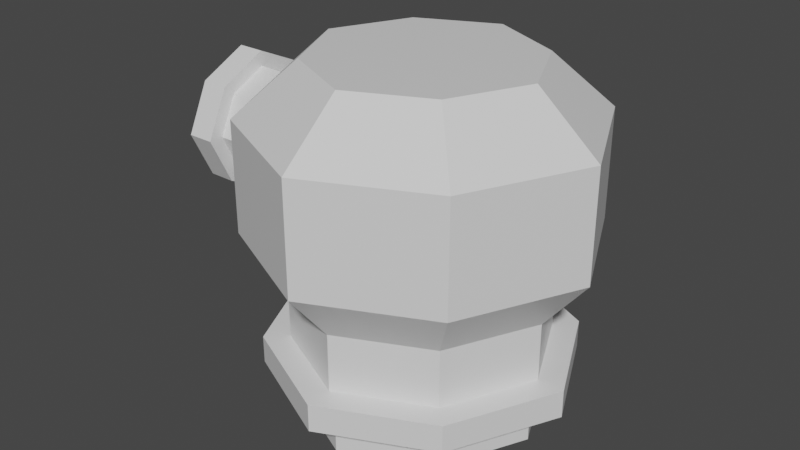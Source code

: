 # Source: turretRed.blend  (saved by Blender 2.81.16; exported with 4.5.12 LTS)
import bpy
from mathutils import Matrix  # noqa: F401  (used for matrix-valued properties, if any)

bpy.ops.wm.read_factory_settings(use_empty=True)
scene = bpy.context.scene
scene.name = 'Scene'

# ---- collections
col_collection = bpy.data.collections.new('Collection'); scene.collection.children.link(col_collection)

# ---- materials (node trees are filled in below, after node groups)
mat_material = bpy.data.materials.new('Material')
mat_material.alpha_threshold = 0.0
mat_material.use_transparent_shadow = False
mat_material.line_color = (0.0, 0.0, 0.0, 1.0)

# ---- material node trees
mat_material.use_nodes = True; mat_material.node_tree.nodes.clear()
_N = mat_material.node_tree.nodes; _L = mat_material.node_tree.links
n0 = _N.new('ShaderNodeOutputMaterial'); n0.name = 'Material Output'; n0.location = (300, 300)
n1 = _N.new('ShaderNodeBsdfPrincipled'); n1.name = 'Principled BSDF'; n1.location = (10, 300)
n1.distribution = 'GGX'
n1.subsurface_method = 'BURLEY'
n1.inputs[2].default_value = 0.4
n1.inputs[3].default_value = 1.45
n1.inputs[27].default_value = (0.0, 0.0, 0.0, 1.0)
n1.inputs[28].default_value = 1.0
_L.new(n1.outputs[0], n0.inputs[0])
n0.is_active_output = True

# ---- world
world_world = bpy.data.worlds.new('World'); scene.world = world_world
world_world.use_nodes = True; world_world.node_tree.nodes.clear()
_N = world_world.node_tree.nodes; _L = world_world.node_tree.links
n0 = _N.new('ShaderNodeOutputWorld'); n0.name = 'World Output'; n0.location = (300, 300)
n1 = _N.new('ShaderNodeBackground'); n1.name = 'Background'; n1.location = (10, 300)
n1.inputs[0].default_value = (0.05088, 0.05088, 0.05088, 1.0)
_L.new(n1.outputs[0], n0.inputs[0])
n0.is_active_output = True
world_world.color = (0.05088, 0.05088, 0.05088)
world_world.use_sun_shadow = False
world_world.sun_shadow_jitter_overblur = 0.0

# ---- meshes
me_cube = bpy.data.meshes.new('Cube')
me_cube.from_pydata([(0.404, 0.404, 0.1758), (0.404, 0.404, -0.02055), (0.404, -0.404, 0.1758), (0.404, -0.404, -0.02055), (-0.404, 0.404, 0.1758), (-0.404, 0.404, -0.02055), (-0.404, -0.404, 0.1758), (-0.404, -0.404, -0.02055), (-0.5947, 0.0, -0.02055), (0.0, 0.5947, -0.02055), (0.0, -0.5947, 0.1758), (0.5947, 0.0, 0.1758), (0.0, -0.5947, -0.02055), (-0.5947, 0.0, 0.1758), (0.0, 0.5947, 0.1758), (0.5947, 0.0, -0.02055), (0.0, 0.0, -0.02055), (0.0, -0.7539, 0.1758), (-0.5121, -0.5121, 0.1758), (0.7539, 0.0, 0.1758), (0.5121, -0.5121, 0.1758), (-0.7539, 0.0, 0.1758), (-0.5121, 0.5121, 0.1758), (0.0, 0.7539, 0.1758), (0.5121, 0.5121, 0.1758), (2.98e-08, -0.6257, 0.3084), (0.0, -0.7539, 0.3084), (-0.5121, -0.5121, 0.3084), (0.7539, 0.0, 0.3084), (0.5121, -0.5121, 0.3084), (-0.7539, 0.0, 0.3084), (-0.5121, 0.5121, 0.3084), (0.0, 0.7539, 0.3084), (0.5121, 0.5121, 0.3084), (-0.9715, 0.1872, 1.263), (-0.425, -0.425, 0.3084), (0.6257, -2.98e-08, 0.3084), (0.425, -0.425, 0.3084), (-0.6257, 1.127e-09, 0.3084), (-0.425, 0.425, 0.3084), (0.0, 0.6257, 0.3084), (0.425, 0.425, 0.3084), (4.074e-08, -0.8324, 0.84), (-0.7751, 0.1872, 1.263), (-0.9715, -0.1809, 1.263), (-0.7751, -0.1809, 1.263), (-0.9715, 0.1872, 0.8951), (-0.7751, 0.1872, 0.8951), (-0.9715, -0.1809, 0.8951), (-0.7751, -0.1809, 0.8951), (-0.7751, 0.003102, 0.8082), (-0.7751, 0.2741, 1.079), (-0.9715, -0.2678, 1.079), (-0.9715, 0.003102, 1.35), (-0.7751, -0.2678, 1.079), (-0.9715, 0.003102, 0.8082), (-0.9715, 0.2741, 1.079), (-0.7751, 0.003102, 1.35), (-0.7751, 0.003102, 1.079), (-0.9715, -0.3404, 1.079), (-0.9715, -0.2302, 0.8458), (-0.9715, 0.003102, 1.423), (-0.9715, -0.2302, 1.312), (-0.9715, 0.003102, 0.7356), (-0.9715, 0.2364, 0.8458), (-0.9715, 0.3466, 1.079), (-0.9715, 0.2364, 1.312), (-1.104, -0.2132, 1.079), (-1.104, -0.3404, 1.079), (-1.104, -0.2302, 0.8458), (-1.104, 0.003102, 1.423), (-1.104, -0.2302, 1.312), (-1.104, 0.003102, 0.7356), (-1.104, 0.2364, 0.8458), (-1.104, 0.3466, 1.079), (-1.104, 0.2364, 1.312), (-1.104, -0.1438, 0.9322), (-1.104, 0.003102, 1.295), (-1.104, -0.1438, 1.226), (-1.104, 0.003102, 0.8628), (-1.104, 0.1501, 0.9322), (-1.104, 0.2194, 1.079), (-1.104, 0.1501, 1.226), (2.98e-08, -0.6257, 0.5854), (-0.425, -0.425, 0.5854), (0.6257, -2.98e-08, 0.5854), (0.425, -0.425, 0.5854), (-0.6257, 1.127e-09, 0.5854), (-0.425, 0.425, 0.5854), (0.0, 0.6257, 0.5854), (0.425, 0.425, 0.5854), (4.074e-08, -0.8324, 1.361), (-0.5654, -0.5654, 0.84), (0.8324, -3.855e-08, 0.84), (0.5654, -0.5654, 0.84), (-0.8324, 2.593e-09, 0.84), (-0.5654, 0.5654, 0.84), (1.094e-09, 0.8324, 0.84), (0.5654, 0.5654, 0.84), (2.787e-08, -0.5366, 1.613), (-0.5654, -0.5654, 1.361), (0.8324, -3.855e-08, 1.361), (0.5654, -0.5654, 1.361), (-0.8324, 2.593e-09, 1.361), (-0.5654, 0.5654, 1.361), (1.094e-09, 0.8324, 1.361), (0.5654, 0.5654, 1.361), (-0.3645, -0.3645, 1.613), (0.5366, -2.167e-08, 1.613), (0.3645, -0.3645, 1.613), (-0.5366, 4.856e-09, 1.613), (-0.3645, 0.3645, 1.613), (2.314e-09, 0.5366, 1.613), (0.3645, 0.3645, 1.613), (2.787e-08, -2.167e-08, 1.613), (-0.8765, -0.2132, 1.079), (-0.8765, -0.1438, 0.9322), (-0.8765, 0.003102, 1.295), (-0.8765, -0.1438, 1.226), (-0.8765, 0.003102, 0.8628), (-0.8765, 0.1501, 0.9322), (-0.8765, 0.2194, 1.079), (-0.8765, 0.1501, 1.226), (-0.8765, 0.003102, 1.079)], [], [(10, 2, 20, 17), (12, 10, 6, 7), (8, 13, 4, 5), (16, 15, 3, 12), (15, 11, 2, 3), (9, 14, 0, 1), (5, 4, 14, 9), (1, 0, 11, 15), (8, 16, 12, 7), (5, 9, 16, 8), (9, 1, 15, 16), (7, 6, 13, 8), (3, 2, 10, 12), (2, 11, 19, 20), (14, 4, 22, 23), (4, 13, 21, 22), (18, 17, 26, 27), (22, 21, 30, 31), (17, 20, 29, 26), (21, 18, 27, 30), (0, 14, 23, 24), (13, 6, 18, 21), (6, 10, 17, 18), (11, 0, 24, 19), (30, 27, 35, 38), (29, 28, 36, 37), (33, 32, 40, 41), (28, 33, 41, 36), (23, 22, 31, 32), (19, 24, 33, 28), (24, 23, 32, 33), (20, 19, 28, 29), (41, 40, 89, 90), (36, 41, 90, 85), (40, 39, 88, 89), (35, 25, 83, 84), (26, 29, 37, 25), (31, 30, 38, 39), (27, 26, 25, 35), (32, 31, 39, 40), (52, 44, 62, 59), (54, 52, 48, 49), (50, 55, 46, 47), (58, 57, 45, 54), (57, 53, 44, 45), (51, 56, 34, 43), (47, 46, 56, 51), (43, 34, 53, 57), (50, 58, 54, 49), (47, 51, 58, 50), (51, 43, 57, 58), (49, 48, 55, 50), (45, 44, 52, 54), (44, 53, 61, 62), (56, 46, 64, 65), (46, 55, 63, 64), (60, 59, 68, 69), (64, 63, 72, 73), (59, 62, 71, 68), (63, 60, 69, 72), (34, 56, 65, 66), (55, 48, 60, 63), (48, 52, 59, 60), (53, 34, 66, 61), (72, 69, 76, 79), (71, 70, 77, 78), (75, 74, 81, 82), (70, 75, 82, 77), (65, 64, 73, 74), (61, 66, 75, 70), (66, 65, 74, 75), (62, 61, 70, 71), (76, 67, 115, 116), (80, 79, 119, 120), (67, 78, 118, 115), (79, 76, 116, 119), (68, 71, 78, 67), (73, 72, 79, 80), (69, 68, 67, 76), (74, 73, 80, 81), (83, 86, 94, 42), (87, 84, 92, 95), (86, 85, 93, 94), (90, 89, 97, 98), (37, 36, 85, 86), (38, 35, 84, 87), (25, 37, 86, 83), (39, 38, 87, 88), (94, 93, 101, 102), (98, 97, 105, 106), (93, 98, 106, 101), (97, 96, 104, 105), (88, 87, 95, 96), (84, 83, 42, 92), (89, 88, 96, 97), (85, 90, 98, 93), (105, 104, 111, 112), (100, 91, 99, 107), (104, 103, 110, 111), (91, 102, 109, 99), (95, 92, 100, 103), (42, 94, 102, 91), (96, 95, 103, 104), (92, 42, 91, 100), (114, 110, 107, 99), (108, 114, 99, 109), (113, 112, 114, 108), (112, 111, 110, 114), (101, 106, 113, 108), (106, 105, 112, 113), (102, 101, 108, 109), (103, 100, 107, 110), (123, 119, 116, 115), (117, 123, 115, 118), (122, 121, 123, 117), (121, 120, 119, 123), (81, 80, 120, 121), (77, 82, 122, 117), (82, 81, 121, 122), (78, 77, 117, 118)])
_uv = me_cube.uv_layers.new(name='UVMap')
_uv.uv.foreach_set('vector', [0.625, 0.875, 0.625, 0.75, 0.625, 0.75, 0.625, 0.875, 0.375, 0.875, 0.625, 0.875, 0.625, 1.0, 0.375, 1.0, 0.375, 0.125, 0.625, 0.125, 0.625, 0.25, 0.375, 0.25, 0.25, 0.625, 0.375, 0.625, 0.375, 0.75, 0.25, 0.75, 0.375, 0.625, 0.625, 0.625, 0.625, 0.75, 0.375, 0.75, 0.375, 0.375, 0.625, 0.375, 0.625, 0.5, 0.375, 0.5, 0.375, 0.25, 0.625, 0.25, 0.625, 0.375, 0.375, 0.375, 0.375, 0.5, 0.625, 0.5, 0.625, 0.625, 0.375, 0.625, 0.125, 0.625, 0.25, 0.625, 0.25, 0.75, 0.125, 0.75, 0.125, 0.5, 0.25, 0.5, 0.25, 0.625, 0.125, 0.625, 0.25, 0.5, 0.375, 0.5, 0.375, 0.625, 0.25, 0.625, 0.375, 0.0, 0.625, 0.0, 0.625, 0.125, 0.375, 0.125, 0.375, 0.75, 0.625, 0.75, 0.625, 0.875, 0.375, 0.875, 0.625, 0.75, 0.625, 0.625, 0.625, 0.625, 0.625, 0.75, 0.625, 0.375, 0.625, 0.25, 0.625, 0.25, 0.625, 0.375, 0.625, 0.25, 0.625, 0.125, 0.625, 0.125, 0.625, 0.25, 0.625, 1.0, 0.625, 0.875, 0.625, 0.875, 0.625, 1.0, 0.625, 0.25, 0.625, 0.125, 0.625, 0.125, 0.625, 0.25, 0.625, 0.875, 0.625, 0.75, 0.625, 0.75, 0.625, 0.875, 0.625, 0.125, 0.625, 0.0, 0.625, 0.0, 0.625, 0.125, 0.625, 0.5, 0.625, 0.375, 0.625, 0.375, 0.625, 0.5, 0.625, 0.125, 0.625, 0.0, 0.625, 0.0, 0.625, 0.125, 0.625, 1.0, 0.625, 0.875, 0.625, 0.875, 0.625, 1.0, 0.625, 0.625, 0.625, 0.5, 0.625, 0.5, 0.625, 0.625, 0.625, 0.125, 0.625, 0.0, 0.625, 0.0, 0.625, 0.125, 0.625, 0.75, 0.625, 0.625, 0.625, 0.625, 0.625, 0.75, 0.625, 0.5, 0.625, 0.375, 0.625, 0.375, 0.625, 0.5, 0.625, 0.625, 0.625, 0.5, 0.625, 0.5, 0.625, 0.625, 0.625, 0.375, 0.625, 0.25, 0.625, 0.25, 0.625, 0.375, 0.625, 0.625, 0.625, 0.5, 0.625, 0.5, 0.625, 0.625, 0.625, 0.5, 0.625, 0.375, 0.625, 0.375, 0.625, 0.5, 0.625, 0.75, 0.625, 0.625, 0.625, 0.625, 0.625, 0.75, 0.625, 0.5, 0.625, 0.375, 0.625, 0.375, 0.625, 0.5, 0.625, 0.625, 0.625, 0.5, 0.625, 0.5, 0.625, 0.625, 0.625, 0.375, 0.625, 0.25, 0.625, 0.25, 0.625, 0.375, 0.625, 1.0, 0.625, 0.875, 0.625, 0.875, 0.625, 1.0, 0.625, 0.875, 0.625, 0.75, 0.625, 0.75, 0.625, 0.875, 0.625, 0.25, 0.625, 0.125, 0.625, 0.125, 0.625, 0.25, 0.625, 1.0, 0.625, 0.875, 0.625, 0.875, 0.625, 1.0, 0.625, 0.375, 0.625, 0.25, 0.625, 0.25, 0.625, 0.375, 0.625, 0.875, 0.625, 0.75, 0.625, 0.75, 0.625, 0.875, 0.375, 0.875, 0.625, 0.875, 0.625, 1.0, 0.375, 1.0, 0.375, 0.125, 0.625, 0.125, 0.625, 0.25, 0.375, 0.25, 0.25, 0.625, 0.375, 0.625, 0.375, 0.75, 0.25, 0.75, 0.375, 0.625, 0.625, 0.625, 0.625, 0.75, 0.375, 0.75, 0.375, 0.375, 0.625, 0.375, 0.625, 0.5, 0.375, 0.5, 0.375, 0.25, 0.625, 0.25, 0.625, 0.375, 0.375, 0.375, 0.375, 0.5, 0.625, 0.5, 0.625, 0.625, 0.375, 0.625, 0.125, 0.625, 0.25, 0.625, 0.25, 0.75, 0.125, 0.75, 0.125, 0.5, 0.25, 0.5, 0.25, 0.625, 0.125, 0.625, 0.25, 0.5, 0.375, 0.5, 0.375, 0.625, 0.25, 0.625, 0.375, 0.0, 0.625, 0.0, 0.625, 0.125, 0.375, 0.125, 0.375, 0.75, 0.625, 0.75, 0.625, 0.875, 0.375, 0.875, 0.625, 0.75, 0.625, 0.625, 0.625, 0.625, 0.625, 0.75, 0.625, 0.375, 0.625, 0.25, 0.625, 0.25, 0.625, 0.375, 0.625, 0.25, 0.625, 0.125, 0.625, 0.125, 0.625, 0.25, 0.625, 1.0, 0.625, 0.875, 0.625, 0.875, 0.625, 1.0, 0.625, 0.25, 0.625, 0.125, 0.625, 0.125, 0.625, 0.25, 0.625, 0.875, 0.625, 0.75, 0.625, 0.75, 0.625, 0.875, 0.625, 0.125, 0.625, 0.0, 0.625, 0.0, 0.625, 0.125, 0.625, 0.5, 0.625, 0.375, 0.625, 0.375, 0.625, 0.5, 0.625, 0.125, 0.625, 0.0, 0.625, 0.0, 0.625, 0.125, 0.625, 1.0, 0.625, 0.875, 0.625, 0.875, 0.625, 1.0, 0.625, 0.625, 0.625, 0.5, 0.625, 0.5, 0.625, 0.625, 0.625, 0.125, 0.625, 0.0, 0.625, 0.0, 0.625, 0.125, 0.625, 0.75, 0.625, 0.625, 0.625, 0.625, 0.625, 0.75, 0.625, 0.5, 0.625, 0.375, 0.625, 0.375, 0.625, 0.5, 0.625, 0.625, 0.625, 0.5, 0.625, 0.5, 0.625, 0.625, 0.625, 0.375, 0.625, 0.25, 0.625, 0.25, 0.625, 0.375, 0.625, 0.625, 0.625, 0.5, 0.625, 0.5, 0.625, 0.625, 0.625, 0.5, 0.625, 0.375, 0.625, 0.375, 0.625, 0.5, 0.625, 0.75, 0.625, 0.625, 0.625, 0.625, 0.625, 0.75, 0.625, 1.0, 0.625, 0.875, 0.625, 0.875, 0.625, 1.0, 0.625, 0.25, 0.625, 0.125, 0.625, 0.125, 0.625, 0.25, 0.625, 0.875, 0.625, 0.75, 0.625, 0.75, 0.625, 0.875, 0.625, 0.125, 0.625, 0.0, 0.625, 0.0, 0.625, 0.125, 0.625, 0.875, 0.625, 0.75, 0.625, 0.75, 0.625, 0.875, 0.625, 0.25, 0.625, 0.125, 0.625, 0.125, 0.625, 0.25, 0.625, 1.0, 0.625, 0.875, 0.625, 0.875, 0.625, 1.0, 0.625, 0.375, 0.625, 0.25, 0.625, 0.25, 0.625, 0.375, 0.625, 0.875, 0.625, 0.75, 0.625, 0.75, 0.625, 0.875, 0.625, 0.125, 0.625, 0.0, 0.625, 0.0, 0.625, 0.125, 0.625, 0.75, 0.625, 0.625, 0.625, 0.625, 0.625, 0.75, 0.625, 0.5, 0.625, 0.375, 0.625, 0.375, 0.625, 0.5, 0.625, 0.75, 0.625, 0.625, 0.625, 0.625, 0.625, 0.75, 0.625, 0.125, 0.625, 0.0, 0.625, 0.0, 0.625, 0.125, 0.625, 0.875, 0.625, 0.75, 0.625, 0.75, 0.625, 0.875, 0.625, 0.25, 0.625, 0.125, 0.625, 0.125, 0.625, 0.25, 0.625, 0.75, 0.625, 0.625, 0.625, 0.625, 0.625, 0.75, 0.625, 0.5, 0.625, 0.375, 0.625, 0.375, 0.625, 0.5, 0.625, 0.625, 0.625, 0.5, 0.625, 0.5, 0.625, 0.625, 0.625, 0.375, 0.625, 0.25, 0.625, 0.25, 0.625, 0.375, 0.625, 0.25, 0.625, 0.125, 0.625, 0.125, 0.625, 0.25, 0.625, 1.0, 0.625, 0.875, 0.625, 0.875, 0.625, 1.0, 0.625, 0.375, 0.625, 0.25, 0.625, 0.25, 0.625, 0.375, 0.625, 0.625, 0.625, 0.5, 0.625, 0.5, 0.625, 0.625, 0.625, 0.375, 0.625, 0.25, 0.625, 0.25, 0.625, 0.375, 0.625, 1.0, 0.625, 0.875, 0.625, 0.875, 0.625, 1.0, 0.625, 0.25, 0.625, 0.125, 0.625, 0.125, 0.625, 0.25, 0.625, 0.875, 0.625, 0.75, 0.625, 0.75, 0.625, 0.875, 0.625, 0.125, 0.625, 0.0, 0.625, 0.0, 0.625, 0.125, 0.625, 0.875, 0.625, 0.75, 0.625, 0.75, 0.625, 0.875, 0.625, 0.25, 0.625, 0.125, 0.625, 0.125, 0.625, 0.25, 0.625, 1.0, 0.625, 0.875, 0.625, 0.875, 0.625, 1.0, 0.75, 0.625, 0.875, 0.625, 0.875, 0.75, 0.75, 0.75, 0.625, 0.625, 0.75, 0.625, 0.75, 0.75, 0.625, 0.75, 0.625, 0.5, 0.75, 0.5, 0.75, 0.625, 0.625, 0.625, 0.75, 0.5, 0.875, 0.5, 0.875, 0.625, 0.75, 0.625, 0.625, 0.625, 0.625, 0.5, 0.625, 0.5, 0.625, 0.625, 0.625, 0.5, 0.625, 0.375, 0.625, 0.375, 0.625, 0.5, 0.625, 0.75, 0.625, 0.625, 0.625, 0.625, 0.625, 0.75, 0.625, 0.125, 0.625, 0.0, 0.625, 0.0, 0.625, 0.125, 0.75, 0.625, 0.875, 0.625, 0.875, 0.75, 0.75, 0.75, 0.625, 0.625, 0.75, 0.625, 0.75, 0.75, 0.625, 0.75, 0.625, 0.5, 0.75, 0.5, 0.75, 0.625, 0.625, 0.625, 0.75, 0.5, 0.875, 0.5, 0.875, 0.625, 0.75, 0.625, 0.625, 0.375, 0.625, 0.25, 0.625, 0.25, 0.625, 0.375, 0.625, 0.625, 0.625, 0.5, 0.625, 0.5, 0.625, 0.625, 0.625, 0.5, 0.625, 0.375, 0.625, 0.375, 0.625, 0.5, 0.625, 0.75, 0.625, 0.625, 0.625, 0.625, 0.625, 0.75])
_ca = me_cube.color_attributes.new('Col', 'BYTE_COLOR', 'CORNER')
_ca.data.foreach_set('color', [0.314, 0.3185, 0.3419, 1.0, 0.314, 0.3185, 0.3419, 1.0, 0.314, 0.3185, 0.3419, 1.0, 0.314, 0.3185, 0.3419, 1.0, 0.02956, 0.0356, 0.09531, 1.0, 0.02956, 0.0356, 0.09531, 1.0, 0.02956, 0.0356, 0.09531, 1.0, 0.02956, 0.0356, 0.09531, 1.0, 0.02956, 0.0356, 0.09531, 1.0, 0.02956, 0.0356, 0.09531, 1.0, 0.02956, 0.0356, 0.09531, 1.0, 0.02956, 0.0356, 0.09531, 1.0, 0.02956, 0.0356, 0.09531, 1.0, 0.02956, 0.0356, 0.09531, 1.0, 0.02956, 0.0356, 0.09531, 1.0, 0.02956, 0.0356, 0.09531, 1.0, 0.02956, 0.0356, 0.09531, 1.0, 0.02956, 0.0356, 0.09531, 1.0, 0.02956, 0.0356, 0.09531, 1.0, 0.02956, 0.0356, 0.09531, 1.0, 0.02956, 0.0356, 0.09531, 1.0, 0.02956, 0.0356, 0.09531, 1.0, 0.02956, 0.0356, 0.09531, 1.0, 0.02956, 0.0356, 0.09531, 1.0, 0.02956, 0.0356, 0.09531, 1.0, 0.02956, 0.0356, 0.09531, 1.0, 0.02956, 0.0356, 0.09531, 1.0, 0.02956, 0.0356, 0.09531, 1.0, 0.02956, 0.0356, 0.09531, 1.0, 0.02956, 0.0356, 0.09531, 1.0, 0.02956, 0.0356, 0.09531, 1.0, 0.02956, 0.0356, 0.09531, 1.0, 0.02956, 0.0356, 0.09531, 1.0, 0.02956, 0.0356, 0.09531, 1.0, 0.02956, 0.0356, 0.09531, 1.0, 0.02956, 0.0356, 0.09531, 1.0, 0.02956, 0.0356, 0.09531, 1.0, 0.02956, 0.0356, 0.09531, 1.0, 0.02956, 0.0356, 0.09531, 1.0, 0.02956, 0.0356, 0.09531, 1.0, 0.02956, 0.0356, 0.09531, 1.0, 0.02956, 0.0356, 0.09531, 1.0, 0.02956, 0.0356, 0.09531, 1.0, 0.02956, 0.0356, 0.09531, 1.0, 0.02956, 0.0356, 0.09531, 1.0, 0.02956, 0.0356, 0.09531, 1.0, 0.02956, 0.0356, 0.09531, 1.0, 0.02956, 0.0356, 0.09531, 1.0, 0.02956, 0.0356, 0.09531, 1.0, 0.02956, 0.0356, 0.09531, 1.0, 0.02956, 0.0356, 0.09531, 1.0, 0.02956, 0.0356, 0.09531, 1.0, 0.314, 0.3185, 0.3419, 1.0, 0.314, 0.3185, 0.3419, 1.0, 0.314, 0.3185, 0.3419, 1.0, 0.314, 0.3185, 0.3419, 1.0, 0.314, 0.3185, 0.3419, 1.0, 0.314, 0.3185, 0.3419, 1.0, 0.314, 0.3185, 0.3419, 1.0, 0.314, 0.3185, 0.3419, 1.0, 0.314, 0.3185, 0.3419, 1.0, 0.314, 0.3185, 0.3419, 1.0, 0.314, 0.3185, 0.3419, 1.0, 0.314, 0.3185, 0.3419, 1.0, 0.314, 0.3185, 0.3419, 1.0, 0.314, 0.3185, 0.3419, 1.0, 0.314, 0.3185, 0.3419, 1.0, 0.314, 0.3185, 0.3419, 1.0, 0.314, 0.3185, 0.3419, 1.0, 0.314, 0.3185, 0.3419, 1.0, 0.314, 0.3185, 0.3419, 1.0, 0.314, 0.3185, 0.3419, 1.0, 0.314, 0.3185, 0.3419, 1.0, 0.314, 0.3185, 0.3419, 1.0, 0.314, 0.3185, 0.3419, 1.0, 0.314, 0.3185, 0.3419, 1.0, 0.314, 0.3185, 0.3419, 1.0, 0.314, 0.3185, 0.3419, 1.0, 0.314, 0.3185, 0.3419, 1.0, 0.314, 0.3185, 0.3419, 1.0, 0.314, 0.3185, 0.3419, 1.0, 0.314, 0.3185, 0.3419, 1.0, 0.314, 0.3185, 0.3419, 1.0, 0.314, 0.3185, 0.3419, 1.0, 0.314, 0.3185, 0.3419, 1.0, 0.314, 0.3185, 0.3419, 1.0, 0.314, 0.3185, 0.3419, 1.0, 0.314, 0.3185, 0.3419, 1.0, 0.314, 0.3185, 0.3419, 1.0, 0.314, 0.3185, 0.3419, 1.0, 0.314, 0.3185, 0.3419, 1.0, 0.314, 0.3185, 0.3419, 1.0, 0.314, 0.3185, 0.3419, 1.0, 0.314, 0.3185, 0.3419, 1.0, 0.314, 0.3185, 0.3419, 1.0, 0.314, 0.3185, 0.3419, 1.0, 0.314, 0.3185, 0.3419, 1.0, 0.314, 0.3185, 0.3419, 1.0, 0.314, 0.3185, 0.3419, 1.0, 0.314, 0.3185, 0.3419, 1.0, 0.314, 0.3185, 0.3419, 1.0, 0.314, 0.3185, 0.3419, 1.0, 0.314, 0.3185, 0.3419, 1.0, 0.314, 0.3185, 0.3419, 1.0, 0.314, 0.3185, 0.3419, 1.0, 0.314, 0.3185, 0.3419, 1.0, 0.314, 0.3185, 0.3419, 1.0, 0.314, 0.3185, 0.3419, 1.0, 0.314, 0.3185, 0.3419, 1.0, 0.314, 0.3185, 0.3419, 1.0, 0.314, 0.3185, 0.3419, 1.0, 0.314, 0.3185, 0.3419, 1.0, 0.314, 0.3185, 0.3419, 1.0, 0.314, 0.3185, 0.3419, 1.0, 0.314, 0.3185, 0.3419, 1.0, 0.314, 0.3185, 0.3419, 1.0, 0.314, 0.3185, 0.3419, 1.0, 0.314, 0.3185, 0.3419, 1.0, 0.314, 0.3185, 0.3419, 1.0, 0.314, 0.3185, 0.3419, 1.0, 0.314, 0.3185, 0.3419, 1.0, 0.314, 0.3185, 0.3419, 1.0, 0.314, 0.3185, 0.3419, 1.0, 0.314, 0.3185, 0.3419, 1.0, 0.314, 0.3185, 0.3419, 1.0, 0.314, 0.3185, 0.3419, 1.0, 0.314, 0.3185, 0.3419, 1.0, 0.314, 0.3185, 0.3419, 1.0, 0.02956, 0.0356, 0.09531, 1.0, 0.02956, 0.0356, 0.09531, 1.0, 0.02956, 0.0356, 0.09531, 1.0, 0.02956, 0.0356, 0.09531, 1.0, 0.02956, 0.0356, 0.09531, 1.0, 0.02956, 0.0356, 0.09531, 1.0, 0.02956, 0.0356, 0.09531, 1.0, 0.02956, 0.0356, 0.09531, 1.0, 0.02956, 0.0356, 0.09531, 1.0, 0.02956, 0.0356, 0.09531, 1.0, 0.02956, 0.0356, 0.09531, 1.0, 0.02956, 0.0356, 0.09531, 1.0, 0.02956, 0.0356, 0.09531, 1.0, 0.02956, 0.0356, 0.09531, 1.0, 0.02956, 0.0356, 0.09531, 1.0, 0.02956, 0.0356, 0.09531, 1.0, 0.314, 0.3185, 0.3419, 1.0, 0.314, 0.3185, 0.3419, 1.0, 0.314, 0.3185, 0.3419, 1.0, 0.314, 0.3185, 0.3419, 1.0, 0.314, 0.3185, 0.3419, 1.0, 0.314, 0.3185, 0.3419, 1.0, 0.314, 0.3185, 0.3419, 1.0, 0.314, 0.3185, 0.3419, 1.0, 0.314, 0.3185, 0.3419, 1.0, 0.314, 0.3185, 0.3419, 1.0, 0.314, 0.3185, 0.3419, 1.0, 0.314, 0.3185, 0.3419, 1.0, 0.314, 0.3185, 0.3419, 1.0, 0.314, 0.3185, 0.3419, 1.0, 0.314, 0.3185, 0.3419, 1.0, 0.314, 0.3185, 0.3419, 1.0, 0.01444, 0.01444, 0.01521, 1.0, 0.01444, 0.01444, 0.01521, 1.0, 0.01444, 0.01444, 0.01521, 1.0, 0.01444, 0.01444, 0.01521, 1.0, 0.01444, 0.01444, 0.01521, 1.0, 0.01444, 0.01444, 0.01521, 1.0, 0.01444, 0.01444, 0.01521, 1.0, 0.01444, 0.01444, 0.01521, 1.0, 0.01444, 0.01444, 0.01521, 1.0, 0.01444, 0.01444, 0.01521, 1.0, 0.01444, 0.01444, 0.01521, 1.0, 0.01444, 0.01444, 0.01521, 1.0, 0.01444, 0.01444, 0.01521, 1.0, 0.01444, 0.01444, 0.01521, 1.0, 0.01444, 0.01444, 0.01521, 1.0, 0.01444, 0.01444, 0.01521, 1.0, 0.01444, 0.01444, 0.01521, 1.0, 0.01444, 0.01444, 0.01521, 1.0, 0.01444, 0.01444, 0.01521, 1.0, 0.01444, 0.01444, 0.01521, 1.0, 0.01444, 0.01444, 0.01521, 1.0, 0.01444, 0.01444, 0.01521, 1.0, 0.01444, 0.01444, 0.01521, 1.0, 0.01444, 0.01444, 0.01521, 1.0, 0.01444, 0.01444, 0.01521, 1.0, 0.01444, 0.01444, 0.01521, 1.0, 0.01444, 0.01444, 0.01521, 1.0, 0.01444, 0.01444, 0.01521, 1.0, 0.01444, 0.01444, 0.01521, 1.0, 0.01444, 0.01444, 0.01521, 1.0, 0.01444, 0.01444, 0.01521, 1.0, 0.01444, 0.01444, 0.01521, 1.0, 0.01444, 0.01444, 0.01521, 1.0, 0.01444, 0.01444, 0.01521, 1.0, 0.01444, 0.01444, 0.01521, 1.0, 0.01444, 0.01444, 0.01521, 1.0, 0.01444, 0.01444, 0.01521, 1.0, 0.01444, 0.01444, 0.01521, 1.0, 0.01444, 0.01444, 0.01521, 1.0, 0.01444, 0.01444, 0.01521, 1.0, 0.01444, 0.01444, 0.01521, 1.0, 0.01444, 0.01444, 0.01521, 1.0, 0.01444, 0.01444, 0.01521, 1.0, 0.01444, 0.01444, 0.01521, 1.0, 0.01444, 0.01444, 0.01521, 1.0, 0.01444, 0.01444, 0.01521, 1.0, 0.01444, 0.01444, 0.01521, 1.0, 0.01444, 0.01444, 0.01521, 1.0, 0.01444, 0.01444, 0.01521, 1.0, 0.01444, 0.01444, 0.01521, 1.0, 0.01444, 0.01444, 0.01521, 1.0, 0.01444, 0.01444, 0.01521, 1.0, 0.01444, 0.01444, 0.01521, 1.0, 0.01444, 0.01444, 0.01521, 1.0, 0.01444, 0.01444, 0.01521, 1.0, 0.01444, 0.01444, 0.01521, 1.0, 0.01444, 0.01444, 0.01521, 1.0, 0.01444, 0.01444, 0.01521, 1.0, 0.01444, 0.01444, 0.01521, 1.0, 0.01444, 0.01444, 0.01521, 1.0, 0.01444, 0.01444, 0.01521, 1.0, 0.01444, 0.01444, 0.01521, 1.0, 0.01444, 0.01444, 0.01521, 1.0, 0.01444, 0.01444, 0.01521, 1.0, 0.01444, 0.01444, 0.01521, 1.0, 0.01444, 0.01444, 0.01521, 1.0, 0.01444, 0.01444, 0.01521, 1.0, 0.01444, 0.01444, 0.01521, 1.0, 0.01444, 0.01444, 0.01521, 1.0, 0.01444, 0.01444, 0.01521, 1.0, 0.01444, 0.01444, 0.01521, 1.0, 0.01444, 0.01444, 0.01521, 1.0, 0.01444, 0.01444, 0.01521, 1.0, 0.01444, 0.01444, 0.01521, 1.0, 0.01444, 0.01444, 0.01521, 1.0, 0.01444, 0.01444, 0.01521, 1.0, 0.01444, 0.01444, 0.01521, 1.0, 0.01444, 0.01444, 0.01521, 1.0, 0.01444, 0.01444, 0.01521, 1.0, 0.01444, 0.01444, 0.01521, 1.0, 0.01444, 0.01444, 0.01521, 1.0, 0.01444, 0.01444, 0.01521, 1.0, 0.01444, 0.01444, 0.01521, 1.0, 0.01444, 0.01444, 0.01521, 1.0, 0.01444, 0.01444, 0.01521, 1.0, 0.01444, 0.01444, 0.01521, 1.0, 0.01444, 0.01444, 0.01521, 1.0, 0.01444, 0.01444, 0.01521, 1.0, 0.01444, 0.01444, 0.01521, 1.0, 0.01444, 0.01444, 0.01521, 1.0, 0.01444, 0.01444, 0.01521, 1.0, 0.01444, 0.01444, 0.01521, 1.0, 0.01444, 0.01444, 0.01521, 1.0, 0.01444, 0.01444, 0.01521, 1.0, 0.01444, 0.01444, 0.01521, 1.0, 0.01444, 0.01444, 0.01521, 1.0, 0.01444, 0.01444, 0.01521, 1.0, 0.01444, 0.01444, 0.01521, 1.0, 0.01444, 0.01444, 0.01521, 1.0, 0.01444, 0.01444, 0.01521, 1.0, 0.01444, 0.01444, 0.01521, 1.0, 0.01444, 0.01444, 0.01521, 1.0, 0.01444, 0.01444, 0.01521, 1.0, 0.01444, 0.01444, 0.01521, 1.0, 0.01444, 0.01444, 0.01521, 1.0, 0.01444, 0.01444, 0.01521, 1.0, 0.01444, 0.01444, 0.01521, 1.0, 0.01444, 0.01444, 0.01521, 1.0, 0.01444, 0.01444, 0.01521, 1.0, 0.01444, 0.01444, 0.01521, 1.0, 0.01444, 0.01444, 0.01521, 1.0, 0.01444, 0.01444, 0.01521, 1.0, 0.01444, 0.01444, 0.01521, 1.0, 0.01444, 0.01444, 0.01521, 1.0, 0.01444, 0.01444, 0.01521, 1.0, 0.01444, 0.01444, 0.01521, 1.0, 0.01444, 0.01444, 0.01521, 1.0, 0.01444, 0.01444, 0.01521, 1.0, 0.01444, 0.01444, 0.01521, 1.0, 0.01444, 0.01444, 0.01521, 1.0, 0.01444, 0.01444, 0.01521, 1.0, 0.01444, 0.01444, 0.01521, 1.0, 0.01444, 0.01444, 0.01521, 1.0, 0.01444, 0.01444, 0.01521, 1.0, 0.01444, 0.01444, 0.01521, 1.0, 0.01444, 0.01444, 0.01521, 1.0, 0.01444, 0.01444, 0.01521, 1.0, 0.01444, 0.01444, 0.01521, 1.0, 0.01444, 0.01444, 0.01521, 1.0, 0.01444, 0.01444, 0.01521, 1.0, 0.01444, 0.01444, 0.01521, 1.0, 0.01444, 0.01444, 0.01521, 1.0, 0.01444, 0.01444, 0.01521, 1.0, 0.01444, 0.01444, 0.01521, 1.0, 0.01444, 0.01444, 0.01521, 1.0, 0.01444, 0.01444, 0.01521, 1.0, 0.01444, 0.01444, 0.01521, 1.0, 0.01444, 0.01444, 0.01521, 1.0, 0.01444, 0.01444, 0.01521, 1.0, 0.01444, 0.01444, 0.01521, 1.0, 0.01444, 0.01444, 0.01521, 1.0, 0.01444, 0.01444, 0.01521, 1.0, 0.01444, 0.01444, 0.01521, 1.0, 0.01444, 0.01444, 0.01521, 1.0, 0.01444, 0.01444, 0.01521, 1.0, 0.01444, 0.01444, 0.01521, 1.0, 0.01444, 0.01444, 0.01521, 1.0, 0.01444, 0.01444, 0.01521, 1.0, 0.01444, 0.01444, 0.01521, 1.0, 0.01444, 0.01444, 0.01521, 1.0, 0.01444, 0.01444, 0.01521, 1.0, 0.01444, 0.01444, 0.01521, 1.0, 0.01444, 0.01444, 0.01521, 1.0, 0.01444, 0.01444, 0.01521, 1.0, 0.01444, 0.01444, 0.01521, 1.0, 0.01444, 0.01444, 0.01521, 1.0, 0.01444, 0.01444, 0.01521, 1.0, 0.01444, 0.01444, 0.01521, 1.0, 0.01444, 0.01444, 0.01521, 1.0, 0.01444, 0.01444, 0.01521, 1.0, 0.02956, 0.0356, 0.09531, 1.0, 0.02956, 0.0356, 0.09531, 1.0, 0.02956, 0.0356, 0.09531, 1.0, 0.02956, 0.0356, 0.09531, 1.0, 0.02956, 0.0356, 0.09531, 1.0, 0.02956, 0.0356, 0.09531, 1.0, 0.02956, 0.0356, 0.09531, 1.0, 0.02956, 0.0356, 0.09531, 1.0, 0.02956, 0.0356, 0.09531, 1.0, 0.02956, 0.0356, 0.09531, 1.0, 0.02956, 0.0356, 0.09531, 1.0, 0.02956, 0.0356, 0.09531, 1.0, 0.02956, 0.0356, 0.09531, 1.0, 0.02956, 0.0356, 0.09531, 1.0, 0.02956, 0.0356, 0.09531, 1.0, 0.02956, 0.0356, 0.09531, 1.0, 0.02956, 0.0356, 0.09531, 1.0, 0.02956, 0.0356, 0.09531, 1.0, 0.02956, 0.0356, 0.09531, 1.0, 0.02956, 0.0356, 0.09531, 1.0, 0.02956, 0.0356, 0.09531, 1.0, 0.02956, 0.0356, 0.09531, 1.0, 0.02956, 0.0356, 0.09531, 1.0, 0.02956, 0.0356, 0.09531, 1.0, 0.02956, 0.0356, 0.09531, 1.0, 0.02956, 0.0356, 0.09531, 1.0, 0.02956, 0.0356, 0.09531, 1.0, 0.02956, 0.0356, 0.09531, 1.0, 0.02956, 0.0356, 0.09531, 1.0, 0.02956, 0.0356, 0.09531, 1.0, 0.02956, 0.0356, 0.09531, 1.0, 0.02956, 0.0356, 0.09531, 1.0, 0.02956, 0.0356, 0.09531, 1.0, 0.02956, 0.0356, 0.09531, 1.0, 0.02956, 0.0356, 0.09531, 1.0, 0.02956, 0.0356, 0.09531, 1.0, 0.02956, 0.0356, 0.09531, 1.0, 0.02956, 0.0356, 0.09531, 1.0, 0.02956, 0.0356, 0.09531, 1.0, 0.02956, 0.0356, 0.09531, 1.0, 0.02956, 0.0356, 0.09531, 1.0, 0.02956, 0.0356, 0.09531, 1.0, 0.02956, 0.0356, 0.09531, 1.0, 0.02956, 0.0356, 0.09531, 1.0, 0.02956, 0.0356, 0.09531, 1.0, 0.02956, 0.0356, 0.09531, 1.0, 0.02956, 0.0356, 0.09531, 1.0, 0.02956, 0.0356, 0.09531, 1.0, 0.02956, 0.0356, 0.09531, 1.0, 0.02956, 0.0356, 0.09531, 1.0, 0.02956, 0.0356, 0.09531, 1.0, 0.02956, 0.0356, 0.09531, 1.0, 0.02956, 0.0356, 0.09531, 1.0, 0.02956, 0.0356, 0.09531, 1.0, 0.02956, 0.0356, 0.09531, 1.0, 0.02956, 0.0356, 0.09531, 1.0, 0.02956, 0.0356, 0.09531, 1.0, 0.02956, 0.0356, 0.09531, 1.0, 0.02956, 0.0356, 0.09531, 1.0, 0.02956, 0.0356, 0.09531, 1.0, 0.02956, 0.0356, 0.09531, 1.0, 0.02956, 0.0356, 0.09531, 1.0, 0.02956, 0.0356, 0.09531, 1.0, 0.02956, 0.0356, 0.09531, 1.0, 0.3419, 0.02519, 0.02732, 1.0, 0.3419, 0.02519, 0.02732, 1.0, 0.3419, 0.02519, 0.02732, 1.0, 0.3419, 0.02519, 0.02732, 1.0, 0.3419, 0.02519, 0.02732, 1.0, 0.3419, 0.02519, 0.02732, 1.0, 0.3419, 0.02519, 0.02732, 1.0, 0.3419, 0.02519, 0.02732, 1.0, 0.3419, 0.02519, 0.02732, 1.0, 0.3419, 0.02519, 0.02732, 1.0, 0.3419, 0.02519, 0.02732, 1.0, 0.3419, 0.02519, 0.02732, 1.0, 0.3419, 0.02519, 0.02732, 1.0, 0.3419, 0.02519, 0.02732, 1.0, 0.3419, 0.02519, 0.02732, 1.0, 0.3419, 0.02519, 0.02732, 1.0, 0.02956, 0.0356, 0.09531, 1.0, 0.02956, 0.0356, 0.09531, 1.0, 0.02956, 0.0356, 0.09531, 1.0, 0.02956, 0.0356, 0.09531, 1.0, 0.02956, 0.0356, 0.09531, 1.0, 0.02956, 0.0356, 0.09531, 1.0, 0.02956, 0.0356, 0.09531, 1.0, 0.02956, 0.0356, 0.09531, 1.0, 0.02956, 0.0356, 0.09531, 1.0, 0.02956, 0.0356, 0.09531, 1.0, 0.02956, 0.0356, 0.09531, 1.0, 0.02956, 0.0356, 0.09531, 1.0, 0.02956, 0.0356, 0.09531, 1.0, 0.02956, 0.0356, 0.09531, 1.0, 0.02956, 0.0356, 0.09531, 1.0, 0.02956, 0.0356, 0.09531, 1.0, 0.02956, 0.0356, 0.09531, 1.0, 0.02956, 0.0356, 0.09531, 1.0, 0.02956, 0.0356, 0.09531, 1.0, 0.02956, 0.0356, 0.09531, 1.0, 0.02956, 0.0356, 0.09531, 1.0, 0.02956, 0.0356, 0.09531, 1.0, 0.02956, 0.0356, 0.09531, 1.0, 0.02956, 0.0356, 0.09531, 1.0, 0.02956, 0.0356, 0.09531, 1.0, 0.02956, 0.0356, 0.09531, 1.0, 0.02956, 0.0356, 0.09531, 1.0, 0.02956, 0.0356, 0.09531, 1.0, 0.02956, 0.0356, 0.09531, 1.0, 0.02956, 0.0356, 0.09531, 1.0, 0.02956, 0.0356, 0.09531, 1.0, 0.02956, 0.0356, 0.09531, 1.0, 0.3419, 0.02519, 0.02732, 1.0, 0.3419, 0.02519, 0.02732, 1.0, 0.3419, 0.02519, 0.02732, 1.0, 0.3419, 0.02519, 0.02732, 1.0, 0.3419, 0.02519, 0.02732, 1.0, 0.3419, 0.02519, 0.02732, 1.0, 0.3419, 0.02519, 0.02732, 1.0, 0.3419, 0.02519, 0.02732, 1.0, 0.3419, 0.02519, 0.02732, 1.0, 0.3419, 0.02519, 0.02732, 1.0, 0.3419, 0.02519, 0.02732, 1.0, 0.3419, 0.02519, 0.02732, 1.0, 0.3419, 0.02519, 0.02732, 1.0, 0.3419, 0.02519, 0.02732, 1.0, 0.3419, 0.02519, 0.02732, 1.0, 0.3419, 0.02519, 0.02732, 1.0, 0.01444, 0.01444, 0.01521, 1.0, 0.01444, 0.01444, 0.01521, 1.0, 0.01444, 0.01444, 0.01521, 1.0, 0.01444, 0.01444, 0.01521, 1.0, 0.01444, 0.01444, 0.01521, 1.0, 0.01444, 0.01444, 0.01521, 1.0, 0.01444, 0.01444, 0.01521, 1.0, 0.01444, 0.01444, 0.01521, 1.0, 0.01444, 0.01444, 0.01521, 1.0, 0.01444, 0.01444, 0.01521, 1.0, 0.01444, 0.01444, 0.01521, 1.0, 0.01444, 0.01444, 0.01521, 1.0, 0.01444, 0.01444, 0.01521, 1.0, 0.01444, 0.01444, 0.01521, 1.0, 0.01444, 0.01444, 0.01521, 1.0, 0.01444, 0.01444, 0.01521, 1.0, 0.01444, 0.01444, 0.01521, 1.0, 0.01444, 0.01444, 0.01521, 1.0, 0.01444, 0.01444, 0.01521, 1.0, 0.01444, 0.01444, 0.01521, 1.0, 0.01444, 0.01444, 0.01521, 1.0, 0.01444, 0.01444, 0.01521, 1.0, 0.01444, 0.01444, 0.01521, 1.0, 0.01444, 0.01444, 0.01521, 1.0, 0.01444, 0.01444, 0.01521, 1.0, 0.01444, 0.01444, 0.01521, 1.0, 0.01444, 0.01444, 0.01521, 1.0, 0.01444, 0.01444, 0.01521, 1.0, 0.01444, 0.01444, 0.01521, 1.0, 0.01444, 0.01444, 0.01521, 1.0, 0.01444, 0.01444, 0.01521, 1.0, 0.01444, 0.01444, 0.01521, 1.0])
me_cube.materials.append(mat_material)
me_cube.use_remesh_preserve_volume = False
me_cube.use_remesh_preserve_attributes = False
me_cube.use_mirror_vertex_groups = False
me_cube.update()

# ---- objects
ob_cube = bpy.data.objects.new('Cube', me_cube)

# ---- transforms, parenting, visibility, modifiers, constraints
ob_cube.location = (0.0, 0.0, 0.0)
ob_cube.lock_rotations_4d = False
ob_cube.empty_display_type = 'ARROWS'
ob_cube.lineart.crease_threshold = 0.0

# ---- collection membership
col_collection.objects.link(ob_cube)

# ---- scene / render settings (as saved in the file)
scene.frame_start = 1; scene.frame_end = 250; scene.frame_set(1)
scene.render.engine = 'BLENDER_EEVEE_NEXT'
scene.cycles.use_denoising = False
scene.cycles.samples = 128
scene.cycles.sampling_pattern = 'TABULATED_SOBOL'
scene.cycles.use_adaptive_sampling = False
scene.cycles.use_light_tree = False
scene.view_settings.view_transform = 'Filmic'
bpy.context.view_layer.update()

# ---- added for rendering (the .blend has no active camera and no usable light): camera, sun
cam_auto = bpy.data.cameras.new('AutoCamera')
cam_auto.lens = 50.0
cam_auto.sensor_width = 36.0
cam_auto.clip_end = 1000.0
ob_auto_camera = bpy.data.objects.new('AutoCamera', cam_auto)
scene.collection.objects.link(ob_auto_camera)
ob_auto_camera.location = (2.66892, -3.36571, 3.03997)
ob_auto_camera.rotation_euler = (1.09748, -7.21219e-08, 0.694738)
scene.camera = ob_auto_camera
light_auto_sun = bpy.data.lights.new('AutoSun', 'SUN')
light_auto_sun.energy = 3.0
light_auto_sun.angle = 0.0523599
ob_auto_sun = bpy.data.objects.new('AutoSun', light_auto_sun)
scene.collection.objects.link(ob_auto_sun)
ob_auto_sun.rotation_euler = (0.872665, 0.174533, 0.523599)
bpy.context.view_layer.update()
